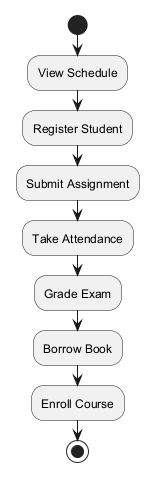

The diagram above was rendered by PlantUML. Its source (embedded in the PNG):
@startuml
skinparam backgroundColor #FFFFFF
skinparam classBackgroundColor #E8F4FA
skinparam classBorderColor #2C7DA0
start
:View Schedule;
:Register Student;
:Submit Assignment;
:Take Attendance;
:Grade Exam;
:Borrow Book;
:Enroll Course;
stop
@enduml